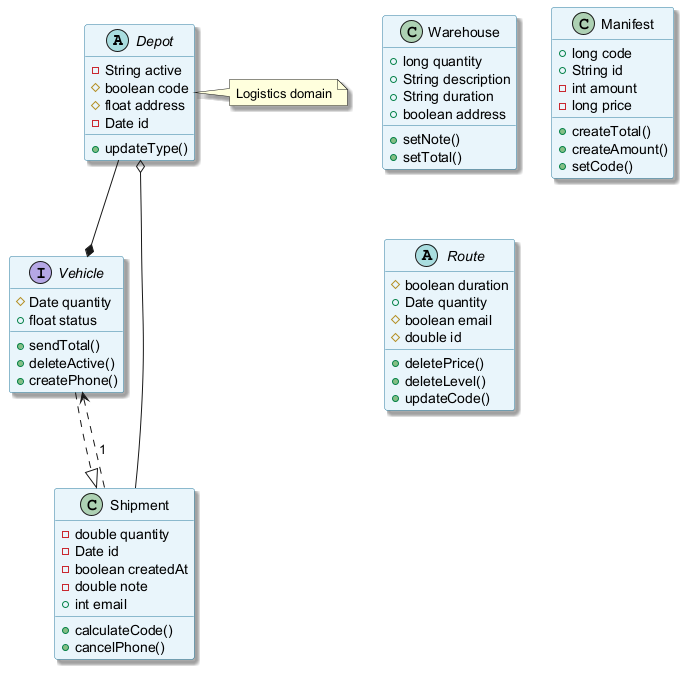

The diagram above was rendered by PlantUML. Its source (embedded in the PNG):
@startuml
skinparam backgroundColor #FFFFFF
skinparam classBackgroundColor #E8F4FA
skinparam classBorderColor #2C7DA0
skinparam shadowing true
abstract class Depot {
  -String active
  #boolean code
  #float address
  -Date id
  +updateType()
}
interface Vehicle {
  #Date quantity
  +float status
  +sendTotal()
  +deleteActive()
  +createPhone()
}
class Shipment {
  -double quantity
  -Date id
  -boolean createdAt
  -double note
  +int email
  +calculateCode()
  +cancelPhone()
}
class Warehouse {
  +long quantity
  +String description
  +String duration
  +boolean address
  +setNote()
  +setTotal()
}
class Manifest {
  +long code
  +String id
  -int amount
  -long price
  +createTotal()
  +createAmount()
  +setCode()
}
abstract class Route {
  #boolean duration
  +Date quantity
  #boolean email
  #double id
  +deletePrice()
  +deleteLevel()
  +updateCode()
}
Shipment ..> Vehicle : "1"
Shipment --o Depot
Vehicle ..|> Shipment
Depot --* Vehicle
note right of Depot : Logistics domain
@enduml